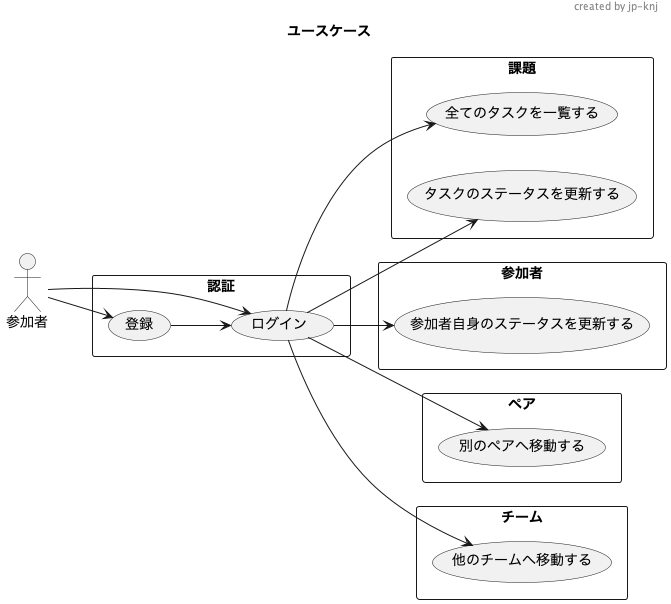

The diagram above was rendered by PlantUML. Its source (embedded in the PNG):
@startuml
'https://plantuml.com/ja/use-case-diagram

title ユースケース
header created by jp-knj

left to right direction
actor "参加者" as Actor
rectangle 認証 {
  usecase "ログイン" as AuthenticationUC1
  usecase "登録" as AuthenticationUC2

  Actor --> AuthenticationUC1
  Actor --> AuthenticationUC2
  AuthenticationUC2 --> AuthenticationUC1
}

rectangle 課題 {
  usecase "全てのタスクを一覧する" as TaskUC1
  usecase "タスクのステータスを更新する" as TaskUC2

  AuthenticationUC1 --> TaskUC1
  AuthenticationUC1 --> TaskUC2
}

rectangle 参加者 {
  usecase "参加者自身のステータスを更新する" as MemberUC1

  AuthenticationUC1 --> MemberUC1
}

rectangle ペア {
  usecase "別のペアへ移動する" as PairUC1

  AuthenticationUC1 --> PairUC1
}

rectangle チーム {
  usecase "他のチームへ移動する" as TeamUC1

  AuthenticationUC1 --> TeamUC1
}
@enduml